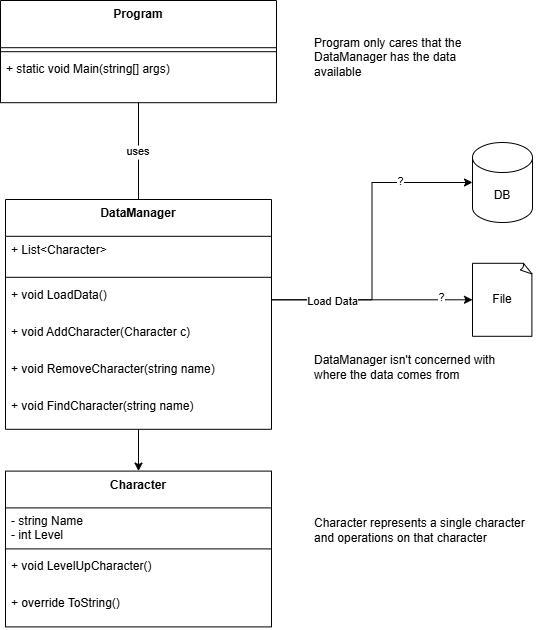

The diagram above was exported from draw.io. Its source (the exported page's mxGraphModel, read from the mxfile embedded in the PNG):
<mxGraphModel dx="1062" dy="882" grid="1" gridSize="10" guides="1" tooltips="1" connect="1" arrows="1" fold="1" page="1" pageScale="1" pageWidth="850" pageHeight="1100" math="0" shadow="0">
  <root>
    <mxCell id="0" />
    <mxCell id="1" parent="0" />
    <mxCell id="2" value="Program" style="swimlane;fontStyle=1;align=center;verticalAlign=top;childLayout=stackLayout;horizontal=1;startSize=47.2;horizontalStack=0;resizeParent=1;resizeParentMax=0;resizeLast=0;collapsible=0;marginBottom=0;" parent="1" vertex="1">
      <mxGeometry x="8" y="8" width="276" height="102.2" as="geometry" />
    </mxCell>
    <mxCell id="3" style="line;strokeWidth=1;fillColor=none;align=left;verticalAlign=middle;spacingTop=-1;spacingLeft=3;spacingRight=3;rotatable=0;labelPosition=right;points=[];portConstraint=eastwest;strokeColor=inherit;" parent="2" vertex="1">
      <mxGeometry y="47.2" width="276" height="8" as="geometry" />
    </mxCell>
    <mxCell id="4" value="+ static void Main(string[] args)" style="text;strokeColor=none;fillColor=none;align=left;verticalAlign=top;spacingLeft=4;spacingRight=4;overflow=hidden;rotatable=0;points=[[0,0.5],[1,0.5]];portConstraint=eastwest;" parent="2" vertex="1">
      <mxGeometry y="55.2" width="276" height="47" as="geometry" />
    </mxCell>
    <mxCell id="B6ESGtYLDMg1vNMlIh2B-18" value="" style="edgeStyle=orthogonalEdgeStyle;rounded=0;orthogonalLoop=1;jettySize=auto;html=1;" edge="1" parent="1" source="5" target="B6ESGtYLDMg1vNMlIh2B-12">
      <mxGeometry relative="1" as="geometry" />
    </mxCell>
    <mxCell id="5" value="DataManager" style="swimlane;fontStyle=1;align=center;verticalAlign=top;childLayout=stackLayout;horizontal=1;startSize=36.8;horizontalStack=0;resizeParent=1;resizeParentMax=0;resizeLast=0;collapsible=0;marginBottom=0;" parent="1" vertex="1">
      <mxGeometry x="13" y="207" width="266" height="229.8" as="geometry" />
    </mxCell>
    <mxCell id="6" value="+ List&lt;Character&gt;" style="text;strokeColor=none;fillColor=none;align=left;verticalAlign=top;spacingLeft=4;spacingRight=4;overflow=hidden;rotatable=0;points=[[0,0.5],[1,0.5]];portConstraint=eastwest;" parent="5" vertex="1">
      <mxGeometry y="36.8" width="266" height="37" as="geometry" />
    </mxCell>
    <mxCell id="7" style="line;strokeWidth=1;fillColor=none;align=left;verticalAlign=middle;spacingTop=-1;spacingLeft=3;spacingRight=3;rotatable=0;labelPosition=right;points=[];portConstraint=eastwest;strokeColor=inherit;" parent="5" vertex="1">
      <mxGeometry y="73.8" width="266" height="8" as="geometry" />
    </mxCell>
    <mxCell id="8" value="+ void LoadData()" style="text;strokeColor=none;fillColor=none;align=left;verticalAlign=top;spacingLeft=4;spacingRight=4;overflow=hidden;rotatable=0;points=[[0,0.5],[1,0.5]];portConstraint=eastwest;" parent="5" vertex="1">
      <mxGeometry y="81.8" width="266" height="37" as="geometry" />
    </mxCell>
    <mxCell id="B6ESGtYLDMg1vNMlIh2B-31" value="+ void AddCharacter(Character c)" style="text;strokeColor=none;fillColor=none;align=left;verticalAlign=top;spacingLeft=4;spacingRight=4;overflow=hidden;rotatable=0;points=[[0,0.5],[1,0.5]];portConstraint=eastwest;" vertex="1" parent="5">
      <mxGeometry y="118.8" width="266" height="37" as="geometry" />
    </mxCell>
    <mxCell id="9" value="+ void RemoveCharacter(string name)" style="text;strokeColor=none;fillColor=none;align=left;verticalAlign=top;spacingLeft=4;spacingRight=4;overflow=hidden;rotatable=0;points=[[0,0.5],[1,0.5]];portConstraint=eastwest;" parent="5" vertex="1">
      <mxGeometry y="155.8" width="266" height="37" as="geometry" />
    </mxCell>
    <mxCell id="B6ESGtYLDMg1vNMlIh2B-19" value="+ void FindCharacter(string name)" style="text;strokeColor=none;fillColor=none;align=left;verticalAlign=top;spacingLeft=4;spacingRight=4;overflow=hidden;rotatable=0;points=[[0,0.5],[1,0.5]];portConstraint=eastwest;" vertex="1" parent="5">
      <mxGeometry y="192.8" width="266" height="37" as="geometry" />
    </mxCell>
    <mxCell id="11" value="uses" style="curved=1;startArrow=none;endArrow=none;exitX=0.5;exitY=1;entryX=0.5;entryY=0;" parent="1" source="2" target="5" edge="1">
      <mxGeometry relative="1" as="geometry">
        <Array as="points" />
      </mxGeometry>
    </mxCell>
    <mxCell id="B6ESGtYLDMg1vNMlIh2B-12" value="Character" style="swimlane;fontStyle=1;align=center;verticalAlign=top;childLayout=stackLayout;horizontal=1;startSize=36.8;horizontalStack=0;resizeParent=1;resizeParentMax=0;resizeLast=0;collapsible=0;marginBottom=0;" vertex="1" parent="1">
      <mxGeometry x="13" y="478.6" width="266" height="155.8" as="geometry" />
    </mxCell>
    <mxCell id="B6ESGtYLDMg1vNMlIh2B-13" value="- string Name&#10;- int Level" style="text;strokeColor=none;fillColor=none;align=left;verticalAlign=top;spacingLeft=4;spacingRight=4;overflow=hidden;rotatable=0;points=[[0,0.5],[1,0.5]];portConstraint=eastwest;" vertex="1" parent="B6ESGtYLDMg1vNMlIh2B-12">
      <mxGeometry y="36.8" width="266" height="37" as="geometry" />
    </mxCell>
    <mxCell id="B6ESGtYLDMg1vNMlIh2B-14" style="line;strokeWidth=1;fillColor=none;align=left;verticalAlign=middle;spacingTop=-1;spacingLeft=3;spacingRight=3;rotatable=0;labelPosition=right;points=[];portConstraint=eastwest;strokeColor=inherit;" vertex="1" parent="B6ESGtYLDMg1vNMlIh2B-12">
      <mxGeometry y="73.8" width="266" height="8" as="geometry" />
    </mxCell>
    <mxCell id="B6ESGtYLDMg1vNMlIh2B-37" value="+ void LevelUpCharacter()" style="text;strokeColor=none;fillColor=none;align=left;verticalAlign=top;spacingLeft=4;spacingRight=4;overflow=hidden;rotatable=0;points=[[0,0.5],[1,0.5]];portConstraint=eastwest;" vertex="1" parent="B6ESGtYLDMg1vNMlIh2B-12">
      <mxGeometry y="81.8" width="266" height="37" as="geometry" />
    </mxCell>
    <mxCell id="B6ESGtYLDMg1vNMlIh2B-15" value="+ override ToString()" style="text;strokeColor=none;fillColor=none;align=left;verticalAlign=top;spacingLeft=4;spacingRight=4;overflow=hidden;rotatable=0;points=[[0,0.5],[1,0.5]];portConstraint=eastwest;" vertex="1" parent="B6ESGtYLDMg1vNMlIh2B-12">
      <mxGeometry y="118.8" width="266" height="37" as="geometry" />
    </mxCell>
    <mxCell id="B6ESGtYLDMg1vNMlIh2B-25" value="DB" style="shape=cylinder3;whiteSpace=wrap;html=1;boundedLbl=1;backgroundOutline=1;size=15;" vertex="1" parent="1">
      <mxGeometry x="480" y="150.00000000000003" width="60" height="80" as="geometry" />
    </mxCell>
    <mxCell id="B6ESGtYLDMg1vNMlIh2B-26" value="File" style="whiteSpace=wrap;html=1;shape=mxgraph.basic.document" vertex="1" parent="1">
      <mxGeometry x="480" y="270.8" width="60" height="73" as="geometry" />
    </mxCell>
    <mxCell id="B6ESGtYLDMg1vNMlIh2B-27" style="edgeStyle=orthogonalEdgeStyle;rounded=0;orthogonalLoop=1;jettySize=auto;html=1;entryX=0;entryY=0.5;entryDx=0;entryDy=0;entryPerimeter=0;exitX=1;exitY=0.5;exitDx=0;exitDy=0;" edge="1" parent="1" source="8" target="B6ESGtYLDMg1vNMlIh2B-26">
      <mxGeometry relative="1" as="geometry" />
    </mxCell>
    <mxCell id="B6ESGtYLDMg1vNMlIh2B-33" value="?" style="edgeLabel;html=1;align=center;verticalAlign=middle;resizable=0;points=[];" vertex="1" connectable="0" parent="B6ESGtYLDMg1vNMlIh2B-27">
      <mxGeometry x="0.6807" y="3" relative="1" as="geometry">
        <mxPoint as="offset" />
      </mxGeometry>
    </mxCell>
    <mxCell id="B6ESGtYLDMg1vNMlIh2B-28" style="edgeStyle=orthogonalEdgeStyle;rounded=0;orthogonalLoop=1;jettySize=auto;html=1;exitX=1;exitY=0.5;exitDx=0;exitDy=0;entryX=0;entryY=0.5;entryDx=0;entryDy=0;entryPerimeter=0;" edge="1" parent="1" source="8" target="B6ESGtYLDMg1vNMlIh2B-25">
      <mxGeometry relative="1" as="geometry" />
    </mxCell>
    <mxCell id="B6ESGtYLDMg1vNMlIh2B-30" value="Load Data" style="edgeLabel;html=1;align=center;verticalAlign=middle;resizable=0;points=[];" vertex="1" connectable="0" parent="B6ESGtYLDMg1vNMlIh2B-28">
      <mxGeometry x="-0.4959" y="-1" relative="1" as="geometry">
        <mxPoint x="-19" as="offset" />
      </mxGeometry>
    </mxCell>
    <mxCell id="B6ESGtYLDMg1vNMlIh2B-32" value="?" style="edgeLabel;html=1;align=center;verticalAlign=middle;resizable=0;points=[];" vertex="1" connectable="0" parent="B6ESGtYLDMg1vNMlIh2B-28">
      <mxGeometry x="0.5434" y="1" relative="1" as="geometry">
        <mxPoint as="offset" />
      </mxGeometry>
    </mxCell>
    <mxCell id="B6ESGtYLDMg1vNMlIh2B-34" value="DataManager isn't concerned with&amp;nbsp;&lt;div&gt;where the data comes from&lt;/div&gt;" style="text;html=1;align=left;verticalAlign=middle;resizable=0;points=[];autosize=1;strokeColor=none;fillColor=none;" vertex="1" parent="1">
      <mxGeometry x="320" y="355" width="210" height="40" as="geometry" />
    </mxCell>
    <mxCell id="B6ESGtYLDMg1vNMlIh2B-35" value="Program only cares that the DataManager has the data available" style="text;html=1;align=left;verticalAlign=middle;whiteSpace=wrap;rounded=0;" vertex="1" parent="1">
      <mxGeometry x="320" y="50" width="170" height="30" as="geometry" />
    </mxCell>
    <mxCell id="B6ESGtYLDMg1vNMlIh2B-36" value="Character represents a single character&amp;nbsp;&lt;div&gt;and operations on that character&lt;/div&gt;" style="text;html=1;align=left;verticalAlign=middle;resizable=0;points=[];autosize=1;strokeColor=none;fillColor=none;" vertex="1" parent="1">
      <mxGeometry x="320" y="518" width="240" height="40" as="geometry" />
    </mxCell>
  </root>
</mxGraphModel>